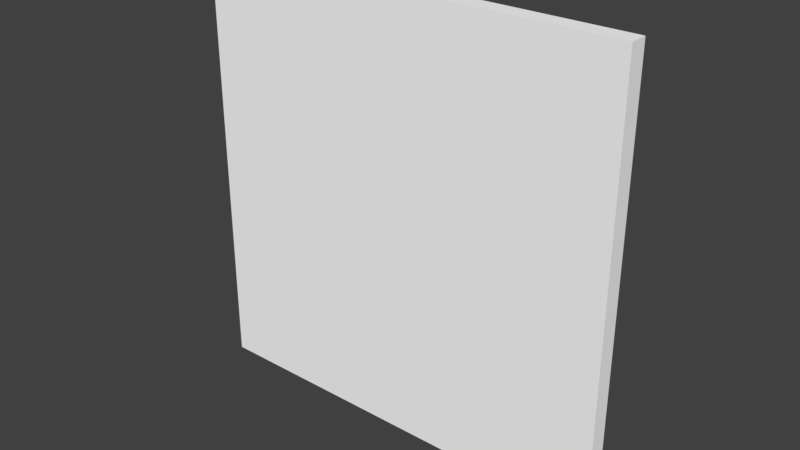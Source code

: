 # Source: WANDBLENDE_02.blend  (saved by Blender 2.79.0; exported with 4.5.12 LTS)
import bpy
from mathutils import Matrix  # noqa: F401  (used for matrix-valued properties, if any)

bpy.ops.wm.read_factory_settings(use_empty=True)
scene = bpy.context.scene
scene.name = 'Scene'

# ---- collections
col_collection_1 = bpy.data.collections.new('Collection 1'); scene.collection.children.link(col_collection_1)

# ---- materials (node trees are filled in below, after node groups)
mat_material = bpy.data.materials.new('Material')
mat_material.alpha_threshold = 0.0
mat_material.use_transparent_shadow = False
mat_material.diffuse_color = (1.0, 1.0, 1.0, 1.0)
mat_material.roughness = 0.5
mat_material.line_color = (0.0, 0.0, 0.0, 1.0)

# ---- material node trees

# ---- world
world_world = bpy.data.worlds.new('World'); scene.world = world_world
world_world.color = (0.05088, 0.05088, 0.05088)
world_world.use_sun_shadow = False
world_world.sun_shadow_jitter_overblur = 0.0
world_world.cycles.sampling_method = 'MANUAL'

# ---- meshes
me_cube = bpy.data.meshes.new('Cube')
me_cube.from_pydata([(1.0, 1.0, -1.0), (1.0, -1.0, -1.0), (-1.0, -1.0, -1.0), (-1.0, 1.0, -1.0), (1.0, 1.0, 1.0), (1.0, -1.0, 1.0), (-1.0, -1.0, 1.0), (-1.0, 1.0, 1.0)], [], [(0, 1, 2, 3), (4, 7, 6, 5), (0, 4, 5, 1), (1, 5, 6, 2), (2, 6, 7, 3), (4, 0, 3, 7)])
me_cube.materials.append(mat_material)
me_cube.use_remesh_preserve_volume = False
me_cube.use_remesh_preserve_attributes = False
me_cube.use_mirror_vertex_groups = False
me_cube.update()

# ---- objects
ob_cube = bpy.data.objects.new('Cube', me_cube)

# ---- transforms, parenting, visibility, modifiers, constraints
ob_cube.location = (0.0, 0.0, 0.0)
ob_cube.scale = (1.0, 0.04212, 1.0)
ob_cube.lock_rotations_4d = False
ob_cube.empty_display_type = 'ARROWS'
ob_cube.lineart.crease_threshold = 0.0

# ---- collection membership
col_collection_1.objects.link(ob_cube)

# ---- scene / render settings (as saved in the file)
scene.frame_start = 1; scene.frame_end = 250; scene.frame_set(1)
scene.render.engine = 'BLENDER_EEVEE_NEXT'
scene.render.resolution_percentage = 50
scene.render.dither_intensity = 0.0
scene.cycles.use_denoising = False
scene.cycles.samples = 128
scene.cycles.sampling_pattern = 'TABULATED_SOBOL'
scene.cycles.use_adaptive_sampling = False
scene.cycles.use_light_tree = False
scene.cycles.blur_glossy = 0.0
scene.cycles.sample_clamp_indirect = 0.0
scene.view_settings.view_transform = 'Standard'
bpy.context.view_layer.update()

# ---- added for rendering (the .blend has no active camera and no usable light): camera, sun
cam_auto = bpy.data.cameras.new('AutoCamera')
cam_auto.lens = 50.0
cam_auto.sensor_width = 36.0
cam_auto.clip_end = 1000.0
ob_auto_camera = bpy.data.objects.new('AutoCamera', cam_auto)
scene.collection.objects.link(ob_auto_camera)
ob_auto_camera.location = (2.61809, -3.14171, 2.09447)
ob_auto_camera.rotation_euler = (1.09748, -7.21219e-08, 0.694738)
scene.camera = ob_auto_camera
light_auto_sun = bpy.data.lights.new('AutoSun', 'SUN')
light_auto_sun.energy = 3.0
light_auto_sun.angle = 0.0523599
ob_auto_sun = bpy.data.objects.new('AutoSun', light_auto_sun)
scene.collection.objects.link(ob_auto_sun)
ob_auto_sun.rotation_euler = (0.872665, 0.174533, 0.523599)
bpy.context.view_layer.update()
